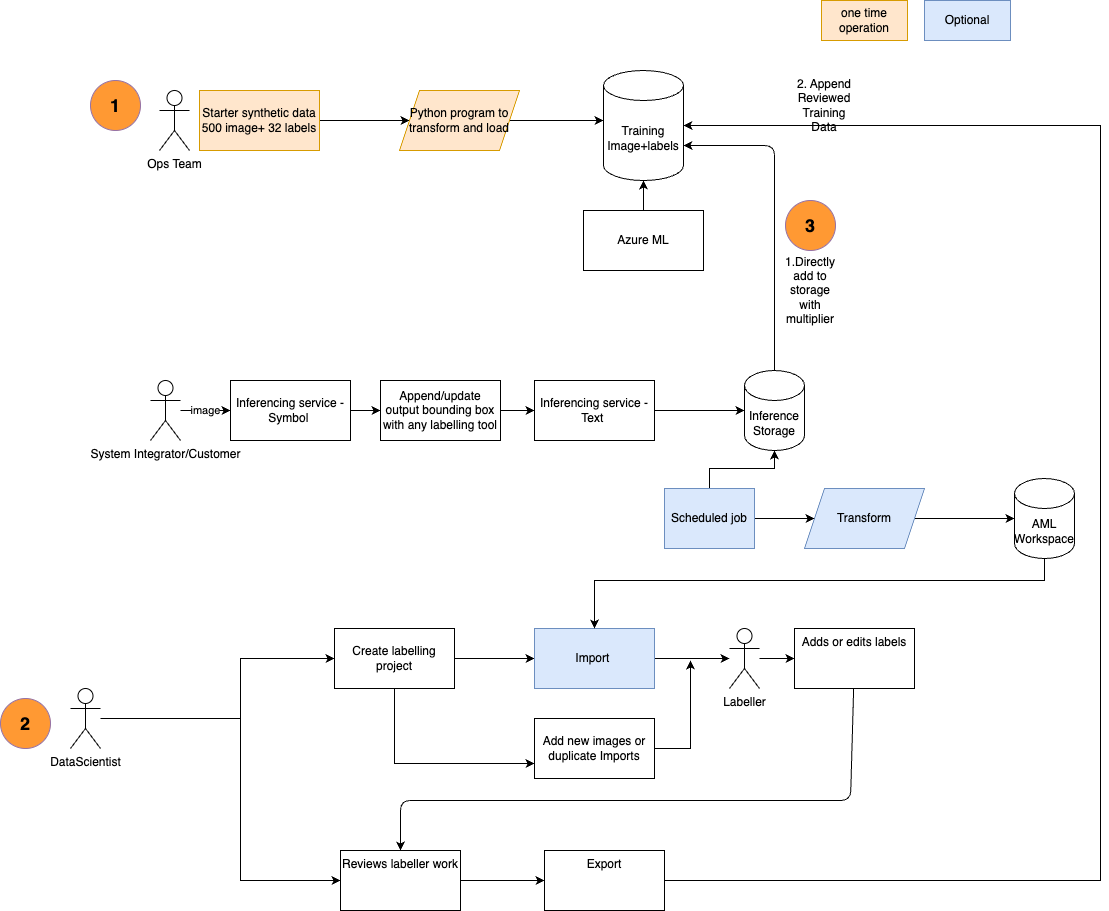

The diagram above was exported from draw.io. Its source (the exported page's mxGraphModel, read from the mxfile embedded in the PNG):
<mxGraphModel dx="1641" dy="1590" grid="1" gridSize="10" guides="1" tooltips="1" connect="1" arrows="1" fold="1" page="1" pageScale="1" pageWidth="850" pageHeight="1100" math="0" shadow="0">
  <root>
    <mxCell id="0" />
    <mxCell id="1" parent="0" />
    <mxCell id="GnKFzV3U-m4zdRviLk3D-13" value="" style="edgeStyle=orthogonalEdgeStyle;rounded=0;orthogonalLoop=1;jettySize=auto;html=1;" parent="1" source="GnKFzV3U-m4zdRviLk3D-8" target="GnKFzV3U-m4zdRviLk3D-12" edge="1">
      <mxGeometry relative="1" as="geometry" />
    </mxCell>
    <mxCell id="GnKFzV3U-m4zdRviLk3D-8" value="Inferencing service - Symbol&amp;nbsp;" style="rounded=0;whiteSpace=wrap;html=1;" parent="1" vertex="1">
      <mxGeometry x="-50" y="290" width="120" height="60" as="geometry" />
    </mxCell>
    <mxCell id="GnKFzV3U-m4zdRviLk3D-64" value="" style="edgeStyle=orthogonalEdgeStyle;rounded=0;orthogonalLoop=1;jettySize=auto;html=1;startArrow=none;" parent="1" source="2" target="GnKFzV3U-m4zdRviLk3D-63" edge="1">
      <mxGeometry relative="1" as="geometry" />
    </mxCell>
    <mxCell id="4" value="" style="edgeStyle=none;html=1;" parent="1" source="GnKFzV3U-m4zdRviLk3D-12" target="2" edge="1">
      <mxGeometry relative="1" as="geometry" />
    </mxCell>
    <mxCell id="GnKFzV3U-m4zdRviLk3D-12" value="Append/update output bounding box with any labelling tool" style="rounded=0;whiteSpace=wrap;html=1;" parent="1" vertex="1">
      <mxGeometry x="100" y="290" width="120" height="60" as="geometry" />
    </mxCell>
    <mxCell id="GnKFzV3U-m4zdRviLk3D-21" value="" style="edgeStyle=orthogonalEdgeStyle;rounded=0;orthogonalLoop=1;jettySize=auto;html=1;" parent="1" source="GnKFzV3U-m4zdRviLk3D-14" edge="1">
      <mxGeometry relative="1" as="geometry">
        <mxPoint x="734" y="428" as="targetPoint" />
      </mxGeometry>
    </mxCell>
    <mxCell id="GnKFzV3U-m4zdRviLk3D-14" value="Transform" style="shape=parallelogram;perimeter=parallelogramPerimeter;whiteSpace=wrap;html=1;fixedSize=1;rounded=0;fillColor=#dae8fc;strokeColor=#6c8ebf;" parent="1" vertex="1">
      <mxGeometry x="524" y="398" width="120" height="60" as="geometry" />
    </mxCell>
    <mxCell id="GnKFzV3U-m4zdRviLk3D-59" value="image" style="edgeStyle=orthogonalEdgeStyle;rounded=0;orthogonalLoop=1;jettySize=auto;html=1;entryX=0;entryY=0.5;entryDx=0;entryDy=0;" parent="1" source="GnKFzV3U-m4zdRviLk3D-22" target="GnKFzV3U-m4zdRviLk3D-8" edge="1">
      <mxGeometry relative="1" as="geometry" />
    </mxCell>
    <mxCell id="GnKFzV3U-m4zdRviLk3D-22" value="System Integrator/Customer" style="shape=umlActor;verticalLabelPosition=bottom;verticalAlign=top;html=1;outlineConnect=0;" parent="1" vertex="1">
      <mxGeometry x="-130" y="290" width="30" height="60" as="geometry" />
    </mxCell>
    <mxCell id="GnKFzV3U-m4zdRviLk3D-25" value="" style="edgeStyle=orthogonalEdgeStyle;rounded=0;orthogonalLoop=1;jettySize=auto;html=1;" parent="1" source="GnKFzV3U-m4zdRviLk3D-23" target="GnKFzV3U-m4zdRviLk3D-24" edge="1">
      <mxGeometry relative="1" as="geometry">
        <Array as="points">
          <mxPoint x="-40" y="628" />
          <mxPoint x="-40" y="568" />
        </Array>
      </mxGeometry>
    </mxCell>
    <mxCell id="kPvOLV69M8PBDp7iKv-P-17" style="edgeStyle=orthogonalEdgeStyle;rounded=0;orthogonalLoop=1;jettySize=auto;html=1;entryX=0;entryY=0.5;entryDx=0;entryDy=0;" parent="1" source="GnKFzV3U-m4zdRviLk3D-23" target="GnKFzV3U-m4zdRviLk3D-43" edge="1">
      <mxGeometry relative="1" as="geometry">
        <Array as="points">
          <mxPoint x="-40" y="628" />
          <mxPoint x="-40" y="790" />
        </Array>
      </mxGeometry>
    </mxCell>
    <mxCell id="GnKFzV3U-m4zdRviLk3D-23" value="DataScientist" style="shape=umlActor;verticalLabelPosition=bottom;verticalAlign=top;html=1;outlineConnect=0;" parent="1" vertex="1">
      <mxGeometry x="-210" y="598" width="30" height="60" as="geometry" />
    </mxCell>
    <mxCell id="GnKFzV3U-m4zdRviLk3D-29" value="" style="edgeStyle=orthogonalEdgeStyle;rounded=0;orthogonalLoop=1;jettySize=auto;html=1;" parent="1" source="GnKFzV3U-m4zdRviLk3D-24" target="GnKFzV3U-m4zdRviLk3D-28" edge="1">
      <mxGeometry relative="1" as="geometry" />
    </mxCell>
    <mxCell id="kPvOLV69M8PBDp7iKv-P-15" style="edgeStyle=orthogonalEdgeStyle;rounded=0;orthogonalLoop=1;jettySize=auto;html=1;entryX=0;entryY=0.75;entryDx=0;entryDy=0;" parent="1" source="GnKFzV3U-m4zdRviLk3D-24" target="kPvOLV69M8PBDp7iKv-P-14" edge="1">
      <mxGeometry relative="1" as="geometry">
        <Array as="points">
          <mxPoint x="114" y="673" />
        </Array>
      </mxGeometry>
    </mxCell>
    <mxCell id="GnKFzV3U-m4zdRviLk3D-24" value="Create labelling project" style="rounded=0;whiteSpace=wrap;html=1;" parent="1" vertex="1">
      <mxGeometry x="54" y="538" width="120" height="60" as="geometry" />
    </mxCell>
    <mxCell id="GnKFzV3U-m4zdRviLk3D-33" value="" style="edgeStyle=orthogonalEdgeStyle;rounded=0;orthogonalLoop=1;jettySize=auto;html=1;" parent="1" source="GnKFzV3U-m4zdRviLk3D-28" target="GnKFzV3U-m4zdRviLk3D-32" edge="1">
      <mxGeometry relative="1" as="geometry" />
    </mxCell>
    <mxCell id="GnKFzV3U-m4zdRviLk3D-28" value="Import&amp;nbsp;" style="rounded=0;whiteSpace=wrap;html=1;fillColor=#dae8fc;strokeColor=#6c8ebf;" parent="1" vertex="1">
      <mxGeometry x="254" y="538" width="120" height="60" as="geometry" />
    </mxCell>
    <mxCell id="GnKFzV3U-m4zdRviLk3D-39" value="" style="edgeStyle=orthogonalEdgeStyle;rounded=0;orthogonalLoop=1;jettySize=auto;html=1;" parent="1" source="GnKFzV3U-m4zdRviLk3D-32" target="GnKFzV3U-m4zdRviLk3D-38" edge="1">
      <mxGeometry relative="1" as="geometry" />
    </mxCell>
    <mxCell id="GnKFzV3U-m4zdRviLk3D-32" value="Labeller" style="shape=umlActor;verticalLabelPosition=bottom;verticalAlign=top;html=1;outlineConnect=0;" parent="1" vertex="1">
      <mxGeometry x="449" y="538" width="30" height="60" as="geometry" />
    </mxCell>
    <mxCell id="16" style="edgeStyle=none;html=1;entryX=0.5;entryY=0;entryDx=0;entryDy=0;" parent="1" source="GnKFzV3U-m4zdRviLk3D-38" target="GnKFzV3U-m4zdRviLk3D-43" edge="1">
      <mxGeometry relative="1" as="geometry">
        <Array as="points">
          <mxPoint x="570" y="710" />
          <mxPoint x="120" y="710" />
        </Array>
      </mxGeometry>
    </mxCell>
    <mxCell id="GnKFzV3U-m4zdRviLk3D-38" value="Adds or edits labels" style="whiteSpace=wrap;html=1;verticalAlign=top;" parent="1" vertex="1">
      <mxGeometry x="514" y="538" width="120" height="60" as="geometry" />
    </mxCell>
    <mxCell id="GnKFzV3U-m4zdRviLk3D-46" value="" style="edgeStyle=orthogonalEdgeStyle;rounded=0;orthogonalLoop=1;jettySize=auto;html=1;" parent="1" source="GnKFzV3U-m4zdRviLk3D-43" target="GnKFzV3U-m4zdRviLk3D-45" edge="1">
      <mxGeometry relative="1" as="geometry" />
    </mxCell>
    <mxCell id="GnKFzV3U-m4zdRviLk3D-43" value="Reviews labeller work" style="whiteSpace=wrap;html=1;verticalAlign=top;" parent="1" vertex="1">
      <mxGeometry x="60" y="760" width="120" height="60" as="geometry" />
    </mxCell>
    <mxCell id="GnKFzV3U-m4zdRviLk3D-45" value="Export" style="whiteSpace=wrap;html=1;verticalAlign=top;" parent="1" vertex="1">
      <mxGeometry x="264" y="760" width="120" height="60" as="geometry" />
    </mxCell>
    <mxCell id="kPvOLV69M8PBDp7iKv-P-18" style="edgeStyle=orthogonalEdgeStyle;rounded=0;orthogonalLoop=1;jettySize=auto;html=1;exitX=1;exitY=0.25;exitDx=0;exitDy=0;" parent="1" source="GnKFzV3U-m4zdRviLk3D-45" target="kPvOLV69M8PBDp7iKv-P-3" edge="1">
      <mxGeometry relative="1" as="geometry">
        <mxPoint x="569" y="790" as="sourcePoint" />
        <Array as="points">
          <mxPoint x="384" y="790" />
          <mxPoint x="820" y="790" />
          <mxPoint x="820" y="35" />
        </Array>
      </mxGeometry>
    </mxCell>
    <mxCell id="GnKFzV3U-m4zdRviLk3D-56" value="" style="edgeStyle=orthogonalEdgeStyle;rounded=0;orthogonalLoop=1;jettySize=auto;html=1;" parent="1" source="GnKFzV3U-m4zdRviLk3D-54" target="GnKFzV3U-m4zdRviLk3D-55" edge="1">
      <mxGeometry relative="1" as="geometry" />
    </mxCell>
    <mxCell id="GnKFzV3U-m4zdRviLk3D-54" value="Starter synthetic data&lt;br&gt;500 image+ 32 labels" style="rounded=0;whiteSpace=wrap;html=1;fillColor=#ffe6cc;strokeColor=#d79b00;" parent="1" vertex="1">
      <mxGeometry x="-81" width="120" height="60" as="geometry" />
    </mxCell>
    <mxCell id="kPvOLV69M8PBDp7iKv-P-6" value="" style="edgeStyle=orthogonalEdgeStyle;rounded=0;orthogonalLoop=1;jettySize=auto;html=1;" parent="1" source="GnKFzV3U-m4zdRviLk3D-55" target="kPvOLV69M8PBDp7iKv-P-3" edge="1">
      <mxGeometry relative="1" as="geometry">
        <Array as="points">
          <mxPoint x="299" y="30" />
          <mxPoint x="299" y="30" />
        </Array>
      </mxGeometry>
    </mxCell>
    <mxCell id="GnKFzV3U-m4zdRviLk3D-55" value="Python program to transform and load" style="shape=parallelogram;perimeter=parallelogramPerimeter;whiteSpace=wrap;html=1;fixedSize=1;rounded=0;fillColor=#ffe6cc;strokeColor=#d79b00;" parent="1" vertex="1">
      <mxGeometry x="119" width="120" height="60" as="geometry" />
    </mxCell>
    <mxCell id="GnKFzV3U-m4zdRviLk3D-61" value="" style="edgeStyle=orthogonalEdgeStyle;rounded=0;orthogonalLoop=1;jettySize=auto;html=1;" parent="1" source="GnKFzV3U-m4zdRviLk3D-60" target="GnKFzV3U-m4zdRviLk3D-14" edge="1">
      <mxGeometry relative="1" as="geometry" />
    </mxCell>
    <mxCell id="GnKFzV3U-m4zdRviLk3D-67" value="" style="edgeStyle=orthogonalEdgeStyle;rounded=0;orthogonalLoop=1;jettySize=auto;html=1;" parent="1" source="GnKFzV3U-m4zdRviLk3D-60" target="GnKFzV3U-m4zdRviLk3D-63" edge="1">
      <mxGeometry relative="1" as="geometry" />
    </mxCell>
    <mxCell id="GnKFzV3U-m4zdRviLk3D-60" value="Scheduled job" style="rounded=0;whiteSpace=wrap;html=1;fillColor=#dae8fc;strokeColor=#6c8ebf;" parent="1" vertex="1">
      <mxGeometry x="384" y="398" width="90" height="60" as="geometry" />
    </mxCell>
    <mxCell id="9" style="edgeStyle=none;html=1;entryX=1;entryY=0;entryDx=0;entryDy=75;entryPerimeter=0;" parent="1" source="GnKFzV3U-m4zdRviLk3D-63" target="kPvOLV69M8PBDp7iKv-P-3" edge="1">
      <mxGeometry relative="1" as="geometry">
        <Array as="points">
          <mxPoint x="494" y="55" />
        </Array>
      </mxGeometry>
    </mxCell>
    <mxCell id="GnKFzV3U-m4zdRviLk3D-63" value="Inference Storage" style="shape=cylinder3;whiteSpace=wrap;html=1;boundedLbl=1;backgroundOutline=1;size=15;" parent="1" vertex="1">
      <mxGeometry x="464" y="280" width="60" height="80" as="geometry" />
    </mxCell>
    <mxCell id="kPvOLV69M8PBDp7iKv-P-2" value="one time operation" style="rounded=0;whiteSpace=wrap;html=1;fillColor=#ffe6cc;strokeColor=#d79b00;" parent="1" vertex="1">
      <mxGeometry x="541" y="-90" width="86" height="40" as="geometry" />
    </mxCell>
    <mxCell id="kPvOLV69M8PBDp7iKv-P-3" value="Training Image+labels" style="shape=cylinder3;whiteSpace=wrap;html=1;boundedLbl=1;backgroundOutline=1;size=15;" parent="1" vertex="1">
      <mxGeometry x="323" y="-20" width="80" height="110" as="geometry" />
    </mxCell>
    <mxCell id="kPvOLV69M8PBDp7iKv-P-5" value="Ops Team" style="shape=umlActor;verticalLabelPosition=bottom;verticalAlign=top;html=1;outlineConnect=0;" parent="1" vertex="1">
      <mxGeometry x="-121" width="30" height="60" as="geometry" />
    </mxCell>
    <mxCell id="kPvOLV69M8PBDp7iKv-P-10" value="" style="edgeStyle=orthogonalEdgeStyle;rounded=0;orthogonalLoop=1;jettySize=auto;html=1;" parent="1" source="kPvOLV69M8PBDp7iKv-P-9" target="kPvOLV69M8PBDp7iKv-P-3" edge="1">
      <mxGeometry relative="1" as="geometry" />
    </mxCell>
    <mxCell id="kPvOLV69M8PBDp7iKv-P-9" value="Azure ML" style="rounded=0;whiteSpace=wrap;html=1;" parent="1" vertex="1">
      <mxGeometry x="303" y="120" width="120" height="60" as="geometry" />
    </mxCell>
    <mxCell id="kPvOLV69M8PBDp7iKv-P-13" style="edgeStyle=orthogonalEdgeStyle;rounded=0;orthogonalLoop=1;jettySize=auto;html=1;" parent="1" source="kPvOLV69M8PBDp7iKv-P-11" target="GnKFzV3U-m4zdRviLk3D-28" edge="1">
      <mxGeometry relative="1" as="geometry">
        <Array as="points">
          <mxPoint x="764" y="490" />
          <mxPoint x="314" y="490" />
        </Array>
      </mxGeometry>
    </mxCell>
    <mxCell id="kPvOLV69M8PBDp7iKv-P-11" value="AML Workspace" style="shape=cylinder3;whiteSpace=wrap;html=1;boundedLbl=1;backgroundOutline=1;size=15;" parent="1" vertex="1">
      <mxGeometry x="734" y="388" width="60" height="80" as="geometry" />
    </mxCell>
    <mxCell id="kPvOLV69M8PBDp7iKv-P-12" value="Optional" style="rounded=0;whiteSpace=wrap;html=1;fillColor=#dae8fc;strokeColor=#6c8ebf;" parent="1" vertex="1">
      <mxGeometry x="644" y="-90" width="86" height="40" as="geometry" />
    </mxCell>
    <mxCell id="kPvOLV69M8PBDp7iKv-P-16" style="edgeStyle=orthogonalEdgeStyle;rounded=0;orthogonalLoop=1;jettySize=auto;html=1;" parent="1" source="kPvOLV69M8PBDp7iKv-P-14" edge="1">
      <mxGeometry relative="1" as="geometry">
        <mxPoint x="410" y="570" as="targetPoint" />
      </mxGeometry>
    </mxCell>
    <mxCell id="kPvOLV69M8PBDp7iKv-P-14" value="Add new images or duplicate Imports" style="rounded=0;whiteSpace=wrap;html=1;" parent="1" vertex="1">
      <mxGeometry x="254" y="628" width="120" height="60" as="geometry" />
    </mxCell>
    <mxCell id="2" value="Inferencing service - Text&amp;nbsp;" style="rounded=0;whiteSpace=wrap;html=1;" parent="1" vertex="1">
      <mxGeometry x="254" y="290" width="120" height="60" as="geometry" />
    </mxCell>
    <mxCell id="6" value="2. Append Reviewed Training Data" style="text;html=1;strokeColor=none;fillColor=none;align=center;verticalAlign=middle;whiteSpace=wrap;rounded=0;" parent="1" vertex="1">
      <mxGeometry x="514" width="60" height="30" as="geometry" />
    </mxCell>
    <mxCell id="11" value="1.Directly add to storage with multiplier" style="text;html=1;strokeColor=none;fillColor=none;align=center;verticalAlign=middle;whiteSpace=wrap;rounded=0;" parent="1" vertex="1">
      <mxGeometry x="500" y="160" width="60" height="80" as="geometry" />
    </mxCell>
    <mxCell id="12" value="1" style="ellipse;whiteSpace=wrap;html=1;aspect=fixed;fillColor=#FF9933;strokeColor=#9673a6;fillStyle=solid;fontStyle=1;fontSize=18;" parent="1" vertex="1">
      <mxGeometry x="-190" y="-10" width="50" height="50" as="geometry" />
    </mxCell>
    <mxCell id="14" value="2" style="ellipse;whiteSpace=wrap;html=1;aspect=fixed;fillColor=#FF9933;strokeColor=#9673a6;fillStyle=solid;fontStyle=1;fontSize=18;" parent="1" vertex="1">
      <mxGeometry x="-280" y="608" width="50" height="50" as="geometry" />
    </mxCell>
    <mxCell id="15" value="3" style="ellipse;whiteSpace=wrap;html=1;aspect=fixed;fillColor=#FF9933;strokeColor=#9673a6;fillStyle=solid;fontStyle=1;fontSize=18;" parent="1" vertex="1">
      <mxGeometry x="505" y="110" width="50" height="50" as="geometry" />
    </mxCell>
  </root>
</mxGraphModel>